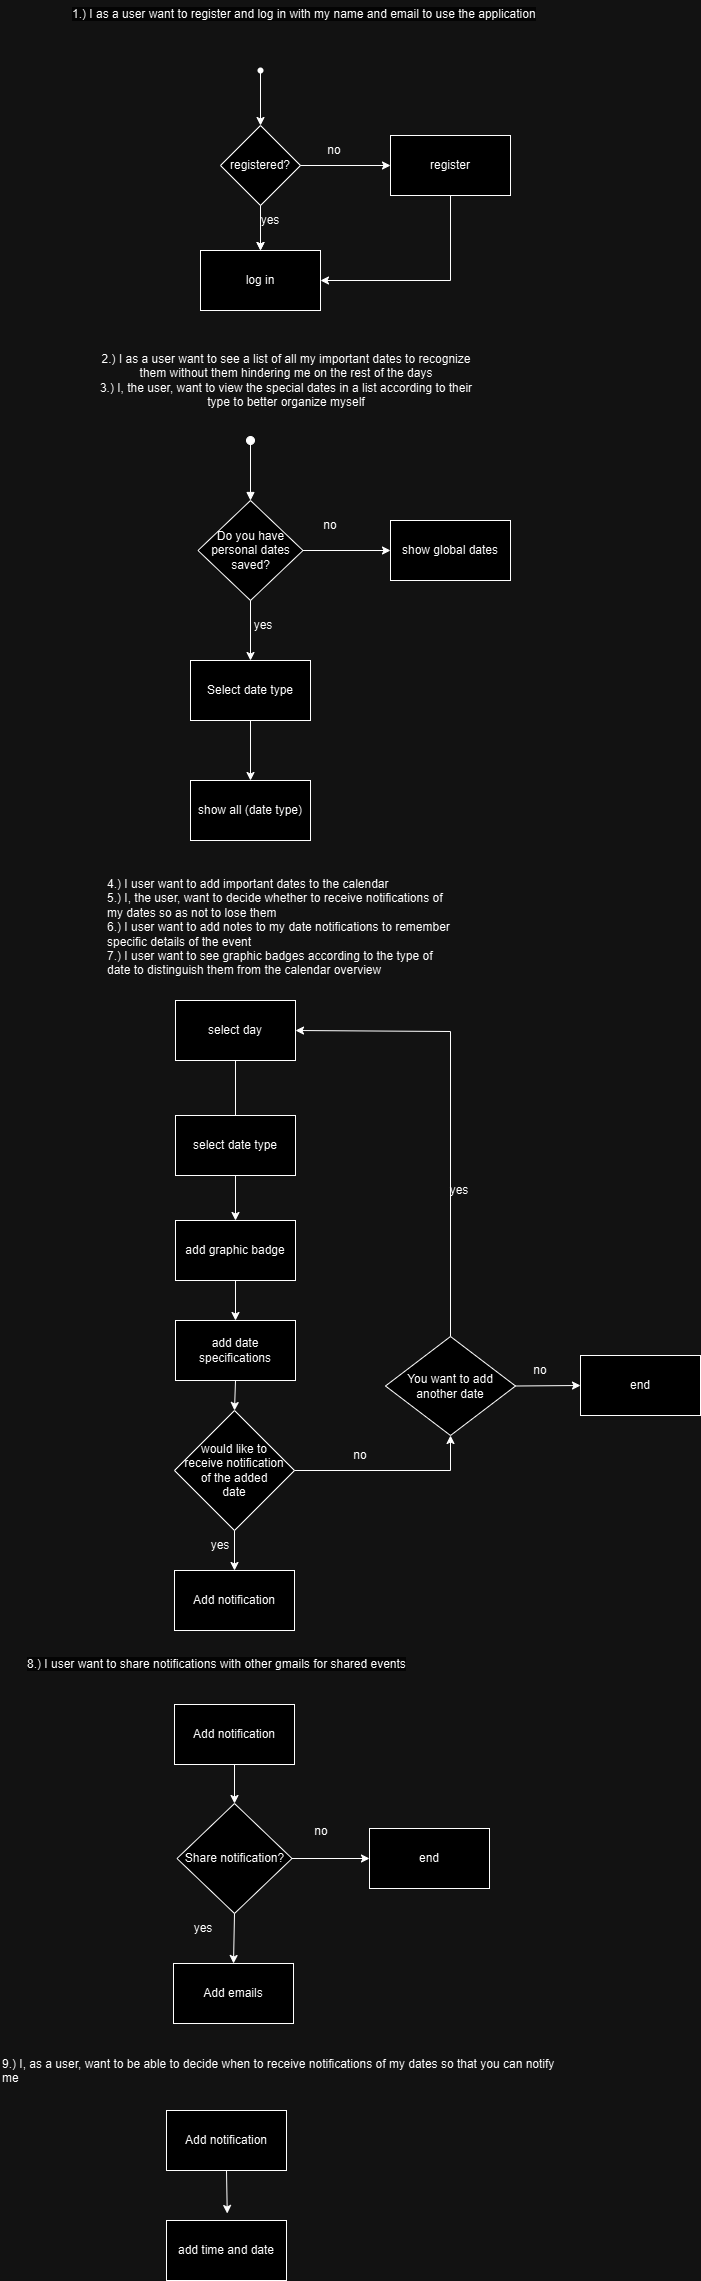

The diagram above was exported from draw.io. Its source (the exported page's mxGraphModel, read from the mxfile embedded in the PNG):
<mxGraphModel dx="770" dy="481" grid="1" gridSize="10" guides="1" tooltips="1" connect="1" arrows="1" fold="1" page="1" pageScale="1" pageWidth="827" pageHeight="1169" math="0" shadow="0">
  <root>
    <mxCell id="0" />
    <mxCell id="1" parent="0" />
    <mxCell id="huEujVpXunddmrj2mmzu-7" value="" style="shape=waypoint;sketch=0;fillStyle=solid;size=6;pointerEvents=1;points=[];fillColor=none;resizable=0;rotatable=0;perimeter=centerPerimeter;snapToPoint=1;" parent="1" vertex="1">
      <mxGeometry x="350" y="110" width="20" height="20" as="geometry" />
    </mxCell>
    <mxCell id="huEujVpXunddmrj2mmzu-10" value="" style="endArrow=classic;html=1;rounded=0;exitX=0.5;exitY=0.8;exitDx=0;exitDy=0;exitPerimeter=0;entryX=0.5;entryY=0;entryDx=0;entryDy=0;" parent="1" source="huEujVpXunddmrj2mmzu-7" target="huEujVpXunddmrj2mmzu-11" edge="1">
      <mxGeometry width="50" height="50" relative="1" as="geometry">
        <mxPoint x="360" y="160" as="sourcePoint" />
        <mxPoint x="360" y="160" as="targetPoint" />
      </mxGeometry>
    </mxCell>
    <mxCell id="huEujVpXunddmrj2mmzu-17" value="" style="edgeStyle=orthogonalEdgeStyle;rounded=0;orthogonalLoop=1;jettySize=auto;html=1;" parent="1" source="huEujVpXunddmrj2mmzu-11" target="huEujVpXunddmrj2mmzu-12" edge="1">
      <mxGeometry relative="1" as="geometry" />
    </mxCell>
    <mxCell id="huEujVpXunddmrj2mmzu-11" value="registered?" style="rhombus;whiteSpace=wrap;html=1;" parent="1" vertex="1">
      <mxGeometry x="320" y="175" width="80" height="80" as="geometry" />
    </mxCell>
    <mxCell id="huEujVpXunddmrj2mmzu-12" value="log in" style="rounded=0;whiteSpace=wrap;html=1;" parent="1" vertex="1">
      <mxGeometry x="300" y="300" width="120" height="60" as="geometry" />
    </mxCell>
    <mxCell id="huEujVpXunddmrj2mmzu-13" value="register" style="rounded=0;whiteSpace=wrap;html=1;" parent="1" vertex="1">
      <mxGeometry x="490" y="185" width="120" height="60" as="geometry" />
    </mxCell>
    <mxCell id="huEujVpXunddmrj2mmzu-14" value="" style="endArrow=classic;html=1;rounded=0;exitX=0.5;exitY=1;exitDx=0;exitDy=0;entryX=0.5;entryY=0;entryDx=0;entryDy=0;" parent="1" source="huEujVpXunddmrj2mmzu-11" target="huEujVpXunddmrj2mmzu-12" edge="1">
      <mxGeometry width="50" height="50" relative="1" as="geometry">
        <mxPoint x="370" y="270" as="sourcePoint" />
        <mxPoint x="420" y="220" as="targetPoint" />
      </mxGeometry>
    </mxCell>
    <mxCell id="huEujVpXunddmrj2mmzu-16" value="" style="endArrow=classic;html=1;rounded=0;exitX=1;exitY=0.5;exitDx=0;exitDy=0;entryX=0;entryY=0.5;entryDx=0;entryDy=0;" parent="1" source="huEujVpXunddmrj2mmzu-11" target="huEujVpXunddmrj2mmzu-13" edge="1">
      <mxGeometry width="50" height="50" relative="1" as="geometry">
        <mxPoint x="370" y="270" as="sourcePoint" />
        <mxPoint x="420" y="220" as="targetPoint" />
      </mxGeometry>
    </mxCell>
    <mxCell id="huEujVpXunddmrj2mmzu-20" value="" style="endArrow=classic;html=1;rounded=0;exitX=0.5;exitY=1;exitDx=0;exitDy=0;entryX=1;entryY=0.5;entryDx=0;entryDy=0;" parent="1" source="huEujVpXunddmrj2mmzu-13" target="huEujVpXunddmrj2mmzu-12" edge="1">
      <mxGeometry width="50" height="50" relative="1" as="geometry">
        <mxPoint x="370" y="270" as="sourcePoint" />
        <mxPoint x="420" y="220" as="targetPoint" />
        <Array as="points">
          <mxPoint x="550" y="330" />
        </Array>
      </mxGeometry>
    </mxCell>
    <mxCell id="FiwxIe3Evq_T0OhbCfsq-1" value="&lt;b style=&quot;font-weight:normal;&quot; id=&quot;docs-internal-guid-b8cdc4de-7fff-f07b-77ad-0ce638db21b5&quot;&gt;&lt;span style=&quot;font-size:9pt;font-family:Arial,sans-serif;color:#000000;background-color:#fbfbfb;font-weight:400;font-style:normal;font-variant:normal;text-decoration:none;vertical-align:baseline;white-space:pre;white-space:pre-wrap;&quot;&gt;1.) I as a user want to register and log in with my name and email to use the application&lt;/span&gt;&lt;/b&gt;" style="text;whiteSpace=wrap;html=1;" parent="1" vertex="1">
      <mxGeometry x="170" y="50" width="530" height="40" as="geometry" />
    </mxCell>
    <mxCell id="FiwxIe3Evq_T0OhbCfsq-2" value="no" style="text;html=1;align=center;verticalAlign=middle;whiteSpace=wrap;rounded=0;" parent="1" vertex="1">
      <mxGeometry x="404" y="185" width="60" height="30" as="geometry" />
    </mxCell>
    <mxCell id="FiwxIe3Evq_T0OhbCfsq-3" value="yes" style="text;html=1;align=center;verticalAlign=middle;whiteSpace=wrap;rounded=0;" parent="1" vertex="1">
      <mxGeometry x="340" y="255" width="60" height="30" as="geometry" />
    </mxCell>
    <mxCell id="HMiV_Nywh84Z9fPll5KZ-1" value="&lt;font face=&quot;Arial, sans-serif&quot;&gt;&lt;span style=&quot;white-space-collapse: preserve;&quot;&gt;4.) I user want to add important dates to the calendar&lt;br/&gt;5.) I, the user, want to decide whether to receive notifications of my dates so as not to lose them&lt;br/&gt;6.) I user want to add notes to my date notifications to remember specific details of the event&lt;br/&gt;7.) I user want to see graphic badges according to the type of date to distinguish them from the calendar overview&lt;/span&gt;&lt;/font&gt;" style="text;whiteSpace=wrap;html=1;" parent="1" vertex="1">
      <mxGeometry x="205" y="920" width="350" height="110" as="geometry" />
    </mxCell>
    <mxCell id="FiwxIe3Evq_T0OhbCfsq-77" value="select day" style="rounded=0;whiteSpace=wrap;html=1;" parent="1" vertex="1">
      <mxGeometry x="275" y="1050" width="120" height="60" as="geometry" />
    </mxCell>
    <mxCell id="FiwxIe3Evq_T0OhbCfsq-78" value="&lt;font face=&quot;Arial, sans-serif&quot;&gt;&lt;span style=&quot;white-space-collapse: preserve;&quot;&gt;2.) I as a user want to see a list of all my important dates to recognize them without them hindering me on the rest of the days&lt;br/&gt;3.) I, the user, want to view the special dates in a list according to their type to better organize myself&lt;/span&gt;&lt;/font&gt;" style="text;html=1;align=center;verticalAlign=middle;whiteSpace=wrap;rounded=0;" parent="1" vertex="1">
      <mxGeometry x="191" y="400" width="390" height="60" as="geometry" />
    </mxCell>
    <mxCell id="HMiV_Nywh84Z9fPll5KZ-4" value="Do you have personal dates saved?" style="rhombus;whiteSpace=wrap;html=1;" parent="1" vertex="1">
      <mxGeometry x="297.5" y="550" width="105" height="100" as="geometry" />
    </mxCell>
    <mxCell id="FiwxIe3Evq_T0OhbCfsq-79" value="" style="html=1;verticalAlign=bottom;startArrow=oval;startFill=1;endArrow=block;startSize=8;curved=0;rounded=0;entryX=0.5;entryY=0;entryDx=0;entryDy=0;" parent="1" target="HMiV_Nywh84Z9fPll5KZ-4" edge="1">
      <mxGeometry x="-1" y="-92" width="60" relative="1" as="geometry">
        <mxPoint x="350" y="490" as="sourcePoint" />
        <mxPoint x="190" y="670" as="targetPoint" />
        <mxPoint x="-20" y="-2" as="offset" />
      </mxGeometry>
    </mxCell>
    <mxCell id="HMiV_Nywh84Z9fPll5KZ-5" value="show all (date type)" style="rounded=0;whiteSpace=wrap;html=1;" parent="1" vertex="1">
      <mxGeometry x="290" y="830" width="120" height="60" as="geometry" />
    </mxCell>
    <mxCell id="HMiV_Nywh84Z9fPll5KZ-6" value="show global dates" style="rounded=0;whiteSpace=wrap;html=1;" parent="1" vertex="1">
      <mxGeometry x="490" y="570" width="120" height="60" as="geometry" />
    </mxCell>
    <mxCell id="FiwxIe3Evq_T0OhbCfsq-80" value="" style="endArrow=classic;html=1;rounded=0;exitX=0.5;exitY=1;exitDx=0;exitDy=0;" parent="1" source="HMiV_Nywh84Z9fPll5KZ-4" edge="1">
      <mxGeometry width="50" height="50" relative="1" as="geometry">
        <mxPoint x="380" y="760" as="sourcePoint" />
        <mxPoint x="350" y="710" as="targetPoint" />
      </mxGeometry>
    </mxCell>
    <mxCell id="FiwxIe3Evq_T0OhbCfsq-81" value="yes" style="text;html=1;align=center;verticalAlign=middle;whiteSpace=wrap;rounded=0;" parent="1" vertex="1">
      <mxGeometry x="529" y="1225" width="60" height="30" as="geometry" />
    </mxCell>
    <mxCell id="HMiV_Nywh84Z9fPll5KZ-7" value="" style="endArrow=classic;html=1;rounded=0;exitX=1;exitY=0.5;exitDx=0;exitDy=0;entryX=0;entryY=0.5;entryDx=0;entryDy=0;" parent="1" source="HMiV_Nywh84Z9fPll5KZ-4" target="HMiV_Nywh84Z9fPll5KZ-6" edge="1">
      <mxGeometry width="50" height="50" relative="1" as="geometry">
        <mxPoint x="490" y="720" as="sourcePoint" />
        <mxPoint x="540" y="670" as="targetPoint" />
      </mxGeometry>
    </mxCell>
    <mxCell id="FiwxIe3Evq_T0OhbCfsq-82" value="" style="endArrow=classic;html=1;rounded=0;exitX=0.5;exitY=1;exitDx=0;exitDy=0;" parent="1" source="FiwxIe3Evq_T0OhbCfsq-77" edge="1">
      <mxGeometry width="50" height="50" relative="1" as="geometry">
        <mxPoint x="320" y="1215" as="sourcePoint" />
        <mxPoint x="335" y="1175" as="targetPoint" />
      </mxGeometry>
    </mxCell>
    <mxCell id="HMiV_Nywh84Z9fPll5KZ-8" value="no" style="text;html=1;align=center;verticalAlign=middle;whiteSpace=wrap;rounded=0;" parent="1" vertex="1">
      <mxGeometry x="400" y="560" width="60" height="30" as="geometry" />
    </mxCell>
    <mxCell id="FiwxIe3Evq_T0OhbCfsq-85" value="Select date type" style="rounded=0;whiteSpace=wrap;html=1;" parent="1" vertex="1">
      <mxGeometry x="290" y="710" width="120" height="60" as="geometry" />
    </mxCell>
    <mxCell id="FiwxIe3Evq_T0OhbCfsq-86" value="" style="endArrow=classic;html=1;rounded=0;exitX=0.5;exitY=1;exitDx=0;exitDy=0;entryX=0.5;entryY=0;entryDx=0;entryDy=0;" parent="1" source="FiwxIe3Evq_T0OhbCfsq-85" target="HMiV_Nywh84Z9fPll5KZ-5" edge="1">
      <mxGeometry width="50" height="50" relative="1" as="geometry">
        <mxPoint x="380" y="700" as="sourcePoint" />
        <mxPoint x="430" y="650" as="targetPoint" />
      </mxGeometry>
    </mxCell>
    <mxCell id="FiwxIe3Evq_T0OhbCfsq-89" value="select date type" style="rounded=0;whiteSpace=wrap;html=1;" parent="1" vertex="1">
      <mxGeometry x="275" y="1165" width="120" height="60" as="geometry" />
    </mxCell>
    <mxCell id="HMiV_Nywh84Z9fPll5KZ-9" value="add date specifications" style="rounded=0;whiteSpace=wrap;html=1;" parent="1" vertex="1">
      <mxGeometry x="275" y="1370" width="120" height="60" as="geometry" />
    </mxCell>
    <mxCell id="HMiV_Nywh84Z9fPll5KZ-10" value="would like to &lt;br&gt;receive notification &lt;br&gt;of the added &lt;br&gt;date" style="rhombus;whiteSpace=wrap;html=1;" parent="1" vertex="1">
      <mxGeometry x="274" y="1460" width="120" height="120" as="geometry" />
    </mxCell>
    <mxCell id="FiwxIe3Evq_T0OhbCfsq-90" value="" style="endArrow=classic;html=1;rounded=0;exitX=0.5;exitY=1;exitDx=0;exitDy=0;" parent="1" source="FiwxIe3Evq_T0OhbCfsq-89" target="FiwxIe3Evq_T0OhbCfsq-121" edge="1">
      <mxGeometry width="50" height="50" relative="1" as="geometry">
        <mxPoint x="360" y="1215" as="sourcePoint" />
        <mxPoint x="330" y="1270" as="targetPoint" />
      </mxGeometry>
    </mxCell>
    <mxCell id="FiwxIe3Evq_T0OhbCfsq-91" value="" style="endArrow=classic;html=1;rounded=0;exitX=0.5;exitY=1;exitDx=0;exitDy=0;entryX=0.5;entryY=0;entryDx=0;entryDy=0;" parent="1" source="HMiV_Nywh84Z9fPll5KZ-9" target="HMiV_Nywh84Z9fPll5KZ-10" edge="1">
      <mxGeometry width="50" height="50" relative="1" as="geometry">
        <mxPoint x="359" y="1310" as="sourcePoint" />
        <mxPoint x="409" y="1260" as="targetPoint" />
      </mxGeometry>
    </mxCell>
    <mxCell id="FiwxIe3Evq_T0OhbCfsq-92" value="Add notification" style="rounded=0;whiteSpace=wrap;html=1;" parent="1" vertex="1">
      <mxGeometry x="274" y="1620" width="120" height="60" as="geometry" />
    </mxCell>
    <mxCell id="HMiV_Nywh84Z9fPll5KZ-12" style="edgeStyle=orthogonalEdgeStyle;rounded=0;orthogonalLoop=1;jettySize=auto;html=1;exitX=1;exitY=0.5;exitDx=0;exitDy=0;entryX=0.5;entryY=1;entryDx=0;entryDy=0;" parent="1" source="HMiV_Nywh84Z9fPll5KZ-10" target="HMiV_Nywh84Z9fPll5KZ-22" edge="1">
      <mxGeometry relative="1" as="geometry">
        <mxPoint x="490" y="1435" as="targetPoint" />
      </mxGeometry>
    </mxCell>
    <mxCell id="FiwxIe3Evq_T0OhbCfsq-93" value="" style="endArrow=classic;html=1;rounded=0;exitX=0.5;exitY=1;exitDx=0;exitDy=0;entryX=0.5;entryY=0;entryDx=0;entryDy=0;" parent="1" source="HMiV_Nywh84Z9fPll5KZ-10" target="FiwxIe3Evq_T0OhbCfsq-92" edge="1">
      <mxGeometry width="50" height="50" relative="1" as="geometry">
        <mxPoint x="359" y="1510" as="sourcePoint" />
        <mxPoint x="409" y="1460" as="targetPoint" />
      </mxGeometry>
    </mxCell>
    <mxCell id="FiwxIe3Evq_T0OhbCfsq-94" value="&lt;b style=&quot;font-weight:normal;&quot; id=&quot;docs-internal-guid-5291734c-7fff-3685-0939-265b2578355d&quot;&gt;&lt;span style=&quot;font-size:9pt;font-family:Arial,sans-serif;color:#000000;background-color:#fbfbfb;font-weight:400;font-style:normal;font-variant:normal;text-decoration:none;vertical-align:baseline;white-space:pre;white-space:pre-wrap;&quot;&gt;8.) I user want to share notifications with other gmails for shared events&lt;/span&gt;&lt;/b&gt;" style="text;whiteSpace=wrap;html=1;" parent="1" vertex="1">
      <mxGeometry x="125" y="1700" width="490" height="40" as="geometry" />
    </mxCell>
    <mxCell id="HMiV_Nywh84Z9fPll5KZ-14" value="" style="endArrow=classic;html=1;rounded=0;exitX=0.5;exitY=0;exitDx=0;exitDy=0;entryX=1;entryY=0.5;entryDx=0;entryDy=0;" parent="1" source="HMiV_Nywh84Z9fPll5KZ-22" target="FiwxIe3Evq_T0OhbCfsq-77" edge="1">
      <mxGeometry width="50" height="50" relative="1" as="geometry">
        <mxPoint x="550" y="1365" as="sourcePoint" />
        <mxPoint x="480" y="1011" as="targetPoint" />
        <Array as="points">
          <mxPoint x="550" y="1081" />
        </Array>
      </mxGeometry>
    </mxCell>
    <mxCell id="FiwxIe3Evq_T0OhbCfsq-95" value="Add notification" style="rounded=0;whiteSpace=wrap;html=1;" parent="1" vertex="1">
      <mxGeometry x="274" y="1754" width="120" height="60" as="geometry" />
    </mxCell>
    <mxCell id="FiwxIe3Evq_T0OhbCfsq-96" value="" style="endArrow=classic;html=1;rounded=0;entryX=0.5;entryY=0;entryDx=0;entryDy=0;exitX=0.5;exitY=1;exitDx=0;exitDy=0;" parent="1" source="FiwxIe3Evq_T0OhbCfsq-95" target="FiwxIe3Evq_T0OhbCfsq-98" edge="1">
      <mxGeometry width="50" height="50" relative="1" as="geometry">
        <mxPoint x="340" y="1820" as="sourcePoint" />
        <mxPoint x="335" y="1876" as="targetPoint" />
      </mxGeometry>
    </mxCell>
    <mxCell id="HMiV_Nywh84Z9fPll5KZ-15" value="yes" style="text;html=1;align=center;verticalAlign=middle;whiteSpace=wrap;rounded=0;" parent="1" vertex="1">
      <mxGeometry x="290" y="1580" width="60" height="30" as="geometry" />
    </mxCell>
    <mxCell id="FiwxIe3Evq_T0OhbCfsq-98" value="Share notification?" style="rhombus;whiteSpace=wrap;html=1;" parent="1" vertex="1">
      <mxGeometry x="276.5" y="1853" width="115" height="110" as="geometry" />
    </mxCell>
    <mxCell id="HMiV_Nywh84Z9fPll5KZ-16" value="no" style="text;html=1;align=center;verticalAlign=middle;whiteSpace=wrap;rounded=0;" parent="1" vertex="1">
      <mxGeometry x="430" y="1490" width="60" height="30" as="geometry" />
    </mxCell>
    <mxCell id="FiwxIe3Evq_T0OhbCfsq-99" value="Add emails" style="rounded=0;whiteSpace=wrap;html=1;" parent="1" vertex="1">
      <mxGeometry x="273" y="2013" width="120" height="60" as="geometry" />
    </mxCell>
    <mxCell id="FiwxIe3Evq_T0OhbCfsq-100" value="end" style="rounded=0;whiteSpace=wrap;html=1;" parent="1" vertex="1">
      <mxGeometry x="469" y="1878" width="120" height="60" as="geometry" />
    </mxCell>
    <mxCell id="FiwxIe3Evq_T0OhbCfsq-101" value="" style="endArrow=classic;html=1;rounded=0;exitX=0.5;exitY=1;exitDx=0;exitDy=0;entryX=0.5;entryY=0;entryDx=0;entryDy=0;" parent="1" source="FiwxIe3Evq_T0OhbCfsq-98" target="FiwxIe3Evq_T0OhbCfsq-99" edge="1">
      <mxGeometry width="50" height="50" relative="1" as="geometry">
        <mxPoint x="459" y="1993" as="sourcePoint" />
        <mxPoint x="509" y="1943" as="targetPoint" />
      </mxGeometry>
    </mxCell>
    <mxCell id="FiwxIe3Evq_T0OhbCfsq-102" value="" style="endArrow=classic;html=1;rounded=0;exitX=1;exitY=0.5;exitDx=0;exitDy=0;entryX=0;entryY=0.5;entryDx=0;entryDy=0;" parent="1" source="FiwxIe3Evq_T0OhbCfsq-98" target="FiwxIe3Evq_T0OhbCfsq-100" edge="1">
      <mxGeometry width="50" height="50" relative="1" as="geometry">
        <mxPoint x="379" y="1883" as="sourcePoint" />
        <mxPoint x="429" y="1833" as="targetPoint" />
      </mxGeometry>
    </mxCell>
    <mxCell id="HMiV_Nywh84Z9fPll5KZ-20" value="no" style="text;html=1;align=center;verticalAlign=middle;whiteSpace=wrap;rounded=0;" parent="1" vertex="1">
      <mxGeometry x="390.5" y="1866" width="60" height="30" as="geometry" />
    </mxCell>
    <mxCell id="HMiV_Nywh84Z9fPll5KZ-21" value="yes" style="text;html=1;align=center;verticalAlign=middle;whiteSpace=wrap;rounded=0;" parent="1" vertex="1">
      <mxGeometry x="273" y="1963" width="60" height="30" as="geometry" />
    </mxCell>
    <mxCell id="FiwxIe3Evq_T0OhbCfsq-103" value="end" style="rounded=0;whiteSpace=wrap;html=1;" parent="1" vertex="1">
      <mxGeometry x="680" y="1405" width="120" height="60" as="geometry" />
    </mxCell>
    <mxCell id="HMiV_Nywh84Z9fPll5KZ-22" value="You want to add another date" style="rhombus;whiteSpace=wrap;html=1;" parent="1" vertex="1">
      <mxGeometry x="485" y="1386" width="130" height="99" as="geometry" />
    </mxCell>
    <mxCell id="FiwxIe3Evq_T0OhbCfsq-104" value="no" style="text;html=1;align=center;verticalAlign=middle;whiteSpace=wrap;rounded=0;" parent="1" vertex="1">
      <mxGeometry x="610" y="1405" width="60" height="30" as="geometry" />
    </mxCell>
    <mxCell id="HMiV_Nywh84Z9fPll5KZ-23" value="" style="endArrow=classic;html=1;rounded=0;exitX=1;exitY=0.5;exitDx=0;exitDy=0;entryX=0;entryY=0.5;entryDx=0;entryDy=0;" parent="1" source="HMiV_Nywh84Z9fPll5KZ-22" target="FiwxIe3Evq_T0OhbCfsq-103" edge="1">
      <mxGeometry width="50" height="50" relative="1" as="geometry">
        <mxPoint x="640" y="1411" as="sourcePoint" />
        <mxPoint x="690" y="1361" as="targetPoint" />
      </mxGeometry>
    </mxCell>
    <mxCell id="FiwxIe3Evq_T0OhbCfsq-105" value="&lt;font face=&quot;Arial, sans-serif&quot;&gt;&lt;span style=&quot;white-space-collapse: preserve;&quot;&gt;9.) I, as a user, want to be able to decide when to receive notifications of my dates so that you can notify me&lt;/span&gt;&lt;/font&gt;" style="text;whiteSpace=wrap;html=1;" parent="1" vertex="1">
      <mxGeometry x="100" y="2100" width="560" height="40" as="geometry" />
    </mxCell>
    <mxCell id="FiwxIe3Evq_T0OhbCfsq-106" value="Add notification" style="rounded=0;whiteSpace=wrap;html=1;" parent="1" vertex="1">
      <mxGeometry x="266" y="2160" width="120" height="60" as="geometry" />
    </mxCell>
    <mxCell id="FiwxIe3Evq_T0OhbCfsq-107" value="" style="endArrow=classic;html=1;rounded=0;exitX=0.5;exitY=1;exitDx=0;exitDy=0;entryX=0.5;entryY=0;entryDx=0;entryDy=0;" parent="1" source="FiwxIe3Evq_T0OhbCfsq-106" edge="1">
      <mxGeometry width="50" height="50" relative="1" as="geometry">
        <mxPoint x="372" y="2316" as="sourcePoint" />
        <mxPoint x="326.75" y="2263" as="targetPoint" />
      </mxGeometry>
    </mxCell>
    <mxCell id="FiwxIe3Evq_T0OhbCfsq-110" value="add time and date" style="rounded=0;whiteSpace=wrap;html=1;" parent="1" vertex="1">
      <mxGeometry x="266" y="2270" width="120" height="60" as="geometry" />
    </mxCell>
    <mxCell id="FiwxIe3Evq_T0OhbCfsq-121" value="add graphic badge" style="rounded=0;whiteSpace=wrap;html=1;" parent="1" vertex="1">
      <mxGeometry x="275" y="1270" width="120" height="60" as="geometry" />
    </mxCell>
    <mxCell id="FiwxIe3Evq_T0OhbCfsq-122" value="" style="endArrow=classic;html=1;rounded=0;exitX=0.5;exitY=1;exitDx=0;exitDy=0;entryX=0.5;entryY=0;entryDx=0;entryDy=0;" parent="1" source="FiwxIe3Evq_T0OhbCfsq-121" target="HMiV_Nywh84Z9fPll5KZ-9" edge="1">
      <mxGeometry width="50" height="50" relative="1" as="geometry">
        <mxPoint x="340" y="1330" as="sourcePoint" />
        <mxPoint x="390" y="1280" as="targetPoint" />
      </mxGeometry>
    </mxCell>
    <mxCell id="-6GlPTS3OjVpaY7nmG5l-1" value="yes" style="text;html=1;align=center;verticalAlign=middle;whiteSpace=wrap;rounded=0;" parent="1" vertex="1">
      <mxGeometry x="333" y="660" width="60" height="30" as="geometry" />
    </mxCell>
  </root>
</mxGraphModel>